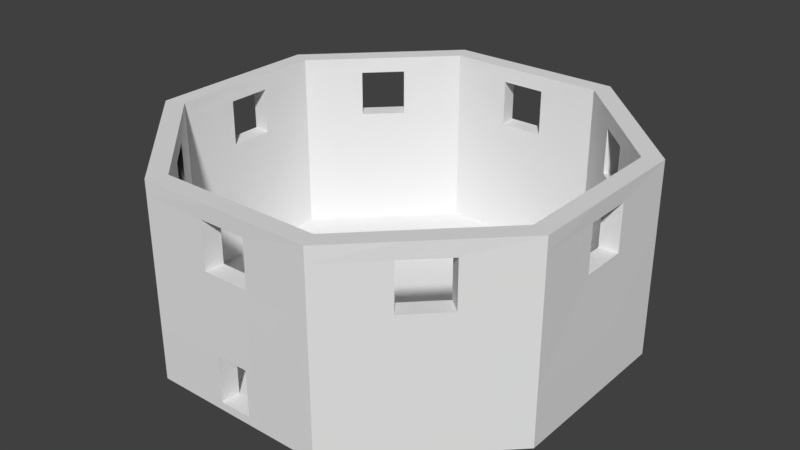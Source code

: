 # Source: WindRoom0.blend  (saved by Blender 2.78.0; exported with 4.5.12 LTS)
import bpy
from mathutils import Matrix  # noqa: F401  (used for matrix-valued properties, if any)

bpy.ops.wm.read_factory_settings(use_empty=True)
scene = bpy.context.scene
scene.name = 'Scene'

# ---- collections
col_collection_1 = bpy.data.collections.new('Collection 1'); scene.collection.children.link(col_collection_1)

# ---- world
world_world = bpy.data.worlds.new('World'); scene.world = world_world
world_world.color = (0.05088, 0.05088, 0.05088)
world_world.use_sun_shadow = False
world_world.sun_shadow_jitter_overblur = 0.0
world_world.cycles.sampling_method = 'MANUAL'

# ---- meshes
me_cylinder = bpy.data.meshes.new('Cylinder')
me_cylinder.from_pydata([(-5.599, 13.52, -0.4906), (-5.599, 13.52, -0.009365), (5.599, 13.52, -0.4906), (5.599, 13.52, -0.009365), (13.52, 5.599, -0.4906), (13.52, 5.599, -0.009365), (13.52, -5.599, -0.4906), (13.52, -5.599, -0.009365), (5.599, -13.52, -0.4906), (5.599, -13.52, -0.009365), (-5.599, -13.52, -0.4906), (-5.599, -13.52, -0.009365), (-13.52, -5.599, -0.4906), (-13.52, -5.599, -0.009365), (-13.52, 5.599, -0.4906), (-13.52, 5.599, -0.009365), (13.52, 1.03, -0.4906), (13.52, -1.03, -0.4906), (13.52, -1.03, -0.009365), (13.52, 1.03, -0.009365), (8.83, 10.29, -0.4906), (10.29, 8.83, -0.4906), (10.29, 8.83, -0.009365), (8.83, 10.29, -0.009365), (-1.03, 13.52, -0.4906), (1.03, 13.52, -0.4906), (1.03, 13.52, -0.009365), (-1.03, 13.52, -0.009365), (-10.29, 8.83, -0.4906), (-8.83, 10.29, -0.4906), (-8.83, 10.29, -0.009365), (-10.29, 8.83, -0.009365), (-13.52, -1.03, -0.4906), (-13.52, 1.03, -0.4906), (-13.52, 1.03, -0.009365), (-13.52, -1.03, -0.009365), (-8.83, -10.29, -0.4906), (-10.29, -8.83, -0.4906), (-10.29, -8.83, -0.009365), (-8.83, -10.29, -0.009365), (1.03, -13.52, -0.4906), (-1.03, -13.52, -0.4906), (-1.03, -13.52, -0.009365), (1.03, -13.52, -0.009365), (10.29, -8.83, -0.4906), (8.83, -10.29, -0.4906), (8.83, -10.29, -0.009365), (10.29, -8.83, -0.009365), (1.126, 14.77, -0.5094), (6.119, 14.77, -0.5094), (-1.126, 14.77, 0.009365), (-6.119, 14.77, 0.009365), (-6.119, 14.77, -0.5094), (6.119, 14.77, 0.009365), (11.24, 9.65, -0.5094), (14.77, 6.119, -0.5094), (9.65, 11.24, 0.009365), (14.77, 6.119, 0.009365), (14.77, -1.126, -0.5094), (14.77, -6.119, -0.5094), (14.77, 1.126, 0.009365), (14.77, -6.119, 0.009365), (9.65, -11.24, -0.5094), (6.119, -14.77, -0.5094), (11.24, -9.65, 0.009365), (6.119, -14.77, 0.009365), (-1.126, -14.77, -0.5094), (-6.119, -14.77, -0.5094), (1.126, -14.77, 0.009365), (-6.119, -14.77, 0.009365), (-11.24, -9.65, -0.5094), (-14.77, -6.119, -0.5094), (-9.65, -11.24, 0.009365), (-14.77, -6.119, 0.009365), (-14.77, 1.126, -0.5094), (-14.77, 6.119, -0.5094), (-14.77, -1.126, 0.009365), (-14.77, 6.119, 0.009365), (-9.65, 11.24, -0.5094), (-11.24, 9.65, 0.009365), (14.77, 1.126, -0.5094), (14.77, -1.126, 0.009365), (9.65, 11.24, -0.5094), (11.24, 9.65, 0.009365), (-1.126, 14.77, -0.5094), (1.126, 14.77, 0.009365), (-11.24, 9.65, -0.5094), (-9.65, 11.24, 0.009365), (-14.77, -1.126, -0.5094), (-14.77, 1.126, 0.009365), (-9.65, -11.24, -0.5094), (-11.24, -9.65, 0.009365), (1.126, -14.77, -0.5094), (-1.126, -14.77, 0.009365), (11.24, -9.65, -0.5094), (9.65, -11.24, 0.009365), (-1.03, 13.52, 2.991), (-5.599, 13.52, 2.991), (-14.77, 1.126, 3.009), (-13.52, 1.03, 2.991), (8.83, 10.29, 2.991), (5.599, 13.52, 2.991), (-14.77, 6.119, 3.009), (-13.52, 5.599, 2.991), (13.52, 1.03, 2.991), (13.52, 5.599, 2.991), (-10.29, 8.83, 2.991), (-11.24, 9.65, 3.009), (10.29, -8.83, 2.991), (13.52, -5.599, 2.991), (1.126, -14.77, 3.009), (1.03, -13.52, 2.991), (5.599, -13.52, 2.991), (-8.83, -10.29, 2.991), (-5.599, -13.52, 2.991), (-13.52, -1.03, 2.991), (-13.52, -5.599, 2.991), (13.52, -1.03, 2.991), (-1.126, -14.77, 3.009), (-1.03, -13.52, 2.991), (10.29, 8.83, 2.991), (-6.119, -14.77, 3.009), (14.77, 6.119, 3.009), (1.03, 13.52, 2.991), (14.77, 1.126, 3.009), (-8.83, 10.29, 2.991), (-10.29, -8.83, 2.991), (-14.77, -6.119, 3.009), (-14.77, -1.126, 3.009), (8.83, -10.29, 2.991), (9.65, 11.24, 3.009), (11.24, 9.65, 3.009), (-1.126, 14.77, 3.009), (-6.119, 14.77, 3.009), (6.119, 14.77, 3.009), (11.24, -9.65, 3.009), (14.77, -6.119, 3.009), (6.119, -14.77, 3.009), (-9.65, -11.24, 3.009), (14.77, -1.126, 3.009), (1.126, 14.77, 3.009), (-9.65, 11.24, 3.009), (-11.24, -9.65, 3.009), (9.65, -11.24, 3.009), (-1.524, 13.48, 7.991), (-5.599, 13.52, 7.991), (-14.74, 1.62, 8.009), (-13.48, 1.524, 7.991), (8.454, 10.61, 7.991), (5.599, 13.52, 7.991), (-14.77, 6.119, 8.009), (-13.52, 5.599, 7.991), (13.48, 1.524, 7.991), (13.52, 5.599, 7.991), (-10.61, 8.454, 7.991), (-11.57, 9.274, 8.009), (10.61, -8.454, 7.991), (13.52, -5.599, 7.991), (1.62, -14.74, 8.009), (1.524, -13.48, 7.991), (5.599, -13.52, 7.991), (-8.454, -10.61, 7.991), (-5.599, -13.52, 7.991), (-13.48, -1.524, 7.991), (-13.52, -5.599, 7.991), (13.48, -1.524, 7.991), (-1.62, -14.74, 8.009), (-1.524, -13.48, 7.991), (10.61, 8.454, 7.991), (-6.119, -14.77, 8.009), (14.77, 6.119, 8.009), (1.524, 13.48, 7.991), (14.74, 1.62, 8.009), (-8.454, 10.61, 7.991), (-10.61, -8.454, 7.991), (-14.77, -6.119, 8.009), (-14.74, -1.62, 8.009), (8.454, -10.61, 7.991), (9.274, 11.57, 8.009), (11.57, 9.274, 8.009), (-1.62, 14.74, 8.009), (-6.119, 14.77, 8.009), (6.119, 14.77, 8.009), (11.57, -9.274, 8.009), (14.77, -6.119, 8.009), (6.119, -14.77, 8.009), (-9.274, -11.57, 8.009), (14.74, -1.62, 8.009), (1.62, 14.74, 8.009), (-9.274, 11.57, 8.009), (-11.57, -9.274, 8.009), (9.274, -11.57, 8.009), (-1.524, 13.48, 10.99), (-5.599, 13.52, 10.99), (-14.74, 1.62, 11.01), (-13.48, 1.524, 10.99), (8.454, 10.61, 10.99), (5.599, 13.52, 10.99), (-14.77, 6.119, 11.01), (-13.52, 5.599, 10.99), (13.48, 1.524, 10.99), (13.52, 5.599, 10.99), (-10.61, 8.454, 10.99), (-11.57, 9.274, 11.01), (10.61, -8.454, 10.99), (13.52, -5.599, 10.99), (1.62, -14.74, 11.01), (1.524, -13.48, 10.99), (5.599, -13.52, 10.99), (-8.454, -10.61, 10.99), (-5.599, -13.52, 10.99), (-13.48, -1.524, 10.99), (-13.52, -5.599, 10.99), (13.48, -1.524, 10.99), (-1.62, -14.74, 11.01), (-1.524, -13.48, 10.99), (10.61, 8.454, 10.99), (-6.119, -14.77, 11.01), (14.77, 6.119, 11.01), (1.524, 13.48, 10.99), (14.74, 1.62, 11.01), (-8.454, 10.61, 10.99), (-10.61, -8.454, 10.99), (-14.77, -6.119, 11.01), (-14.74, -1.62, 11.01), (8.454, -10.61, 10.99), (9.274, 11.57, 11.01), (11.57, 9.274, 11.01), (-1.62, 14.74, 11.01), (-6.119, 14.77, 11.01), (6.119, 14.77, 11.01), (11.57, -9.274, 11.01), (14.77, -6.119, 11.01), (6.119, -14.77, 11.01), (-9.274, -11.57, 11.01), (14.74, -1.62, 11.01), (1.62, 14.74, 11.01), (-9.274, 11.57, 11.01), (-11.57, -9.274, 11.01), (9.274, -11.57, 11.01), (-1.03, 13.52, 11.99), (-5.599, 13.52, 11.99), (-14.77, 1.126, 12.01), (-13.52, 1.03, 11.99), (8.83, 10.29, 11.99), (5.599, 13.52, 11.99), (-14.77, 6.119, 12.01), (-13.52, 5.599, 11.99), (13.52, 1.03, 11.99), (13.52, 5.599, 11.99), (-10.29, 8.83, 11.99), (-11.24, 9.65, 12.01), (10.29, -8.83, 11.99), (13.52, -5.599, 11.99), (1.126, -14.77, 12.01), (1.03, -13.52, 11.99), (5.599, -13.52, 11.99), (-8.83, -10.29, 11.99), (-5.599, -13.52, 11.99), (-13.52, -1.03, 11.99), (-13.52, -5.599, 11.99), (13.52, -1.03, 11.99), (-1.126, -14.77, 12.01), (-1.03, -13.52, 11.99), (10.29, 8.83, 11.99), (-6.119, -14.77, 12.01), (14.77, 6.119, 12.01), (1.03, 13.52, 11.99), (14.77, 1.126, 12.01), (-8.83, 10.29, 11.99), (-10.29, -8.83, 11.99), (-14.77, -6.119, 12.01), (-14.77, -1.126, 12.01), (8.83, -10.29, 11.99), (9.65, 11.24, 12.01), (11.24, 9.65, 12.01), (-1.126, 14.77, 12.01), (-6.119, 14.77, 12.01), (6.119, 14.77, 12.01), (11.24, -9.65, 12.01), (14.77, -6.119, 12.01), (6.119, -14.77, 12.01), (-9.65, -11.24, 12.01), (14.77, -1.126, 12.01), (1.126, 14.77, 12.01), (-9.65, 11.24, 12.01), (-11.24, -9.65, 12.01), (9.65, -11.24, 12.01)], [], [(43, 68, 110, 111), (44, 6, 59, 94), (17, 16, 80, 58), (76, 73, 127, 128), (26, 3, 101, 123), (3, 26, 27, 1, 30, 31, 15, 34, 35, 13, 38, 39, 11, 42, 43, 9, 46, 47, 7, 18, 19, 5, 22, 23), (16, 4, 55, 80), (0, 24, 25, 2, 20, 21, 4, 16, 17, 6, 44, 45, 8, 40, 41, 10, 36, 37, 12, 32, 33, 14, 28, 29), (25, 24, 84, 48), (8, 45, 62, 63), (7, 47, 108, 109), (43, 42, 93, 68), (24, 0, 52, 84), (33, 32, 88, 74), (0, 29, 78, 52), (57, 83, 131, 122), (56, 53, 134, 130), (32, 12, 71, 88), (41, 40, 92, 66), (6, 17, 58, 59), (34, 15, 103, 99), (40, 8, 63, 92), (48, 85, 53, 49), (54, 83, 57, 55), (58, 81, 61, 59), (62, 95, 65, 63), (66, 93, 69, 67), (70, 91, 73, 71), (74, 89, 77, 75), (78, 87, 51, 52), (55, 57, 60, 80), (80, 60, 81, 58), (49, 53, 56, 82), (82, 56, 83, 54), (52, 51, 50, 84), (84, 50, 85, 48), (75, 77, 79, 86), (86, 79, 87, 78), (71, 73, 76, 88), (88, 76, 89, 74), (67, 69, 72, 90), (90, 72, 91, 70), (63, 65, 68, 92), (92, 68, 93, 66), (59, 61, 64, 94), (94, 64, 95, 62), (10, 41, 66, 67), (45, 44, 94, 62), (2, 25, 48, 49), (36, 10, 67, 90), (15, 31, 106, 103), (51, 87, 141, 133), (37, 36, 90, 70), (28, 14, 75, 86), (72, 69, 121, 138), (12, 37, 70, 71), (29, 28, 86, 78), (20, 2, 49, 82), (42, 11, 114, 119), (5, 19, 104, 105), (4, 21, 54, 55), (21, 20, 82, 54), (73, 91, 142, 127), (13, 35, 115, 116), (14, 33, 74, 75), (137, 143, 191, 185), (130, 134, 182, 178), (101, 100, 148, 149), (121, 118, 166, 169), (174, 161, 113, 126), (132, 133, 181, 180), (159, 167, 166, 158), (127, 142, 190, 175), (120, 105, 153, 168), (97, 96, 144, 145), (102, 98, 146, 150), (147, 163, 115, 99), (184, 187, 235, 232), (18, 7, 109, 117), (60, 57, 122, 124), (69, 93, 118, 121), (9, 43, 111, 112), (46, 9, 112, 129), (1, 27, 96, 97), (79, 77, 102, 107), (77, 89, 98, 102), (93, 42, 119, 118), (38, 13, 116, 126), (64, 61, 136, 135), (53, 85, 140, 134), (76, 128, 98, 89), (11, 39, 113, 114), (30, 1, 97, 125), (61, 81, 139, 136), (3, 23, 100, 101), (22, 5, 105, 120), (34, 99, 115, 35), (68, 65, 137, 110), (65, 95, 143, 137), (50, 51, 133, 132), (162, 161, 209, 210), (155, 150, 198, 203), (207, 206, 214, 215), (160, 159, 207, 208), (174, 164, 212, 222), (176, 175, 223, 224), (167, 215, 214, 166), (147, 151, 199, 195), (186, 169, 217, 234), (157, 156, 204, 205), (206, 207, 159, 158), (173, 145, 193, 221), (158, 185, 233, 206), (124, 122, 170, 172), (123, 101, 149, 171), (98, 128, 176, 146), (105, 104, 152, 153), (135, 136, 184, 183), (155, 189, 141, 107), (110, 137, 185, 158), (125, 97, 145, 173), (109, 108, 156, 157), (138, 121, 169, 186), (99, 103, 151, 147), (183, 184, 232, 231), (106, 125, 173, 154), (128, 127, 175, 176), (126, 116, 164, 174), (112, 111, 159, 160), (107, 102, 150, 155), (171, 144, 96, 123), (114, 113, 161, 162), (136, 139, 187, 184), (116, 115, 163, 164), (122, 131, 179, 170), (119, 114, 162, 167), (140, 132, 180, 188), (103, 106, 154, 151), (134, 140, 188, 182), (129, 112, 160, 177), (117, 109, 157, 165), (133, 141, 189, 181), (100, 120, 168, 148), (153, 152, 200, 201), (178, 179, 131, 130), (142, 138, 186, 190), (111, 119, 167, 159), (171, 149, 197, 219), (158, 166, 118, 110), (110, 118, 119, 111), (108, 129, 177, 156), (172, 170, 218, 220), (183, 191, 143, 135), (104, 117, 165, 152), (195, 194, 146, 147), (172, 187, 139, 124), (197, 196, 244, 245), (239, 231, 279, 287), (217, 214, 262, 265), (228, 229, 277, 276), (204, 225, 273, 252), (223, 238, 286, 271), (216, 201, 249, 264), (193, 192, 240, 241), (214, 206, 254, 262), (198, 194, 242, 246), (207, 215, 263, 255), (229, 237, 285, 277), (213, 205, 253, 261), (225, 208, 256, 273), (209, 222, 270, 257), (230, 236, 284, 278), (199, 202, 250, 247), (215, 210, 258, 263), (238, 234, 282, 286), (218, 227, 275, 266), (212, 211, 259, 260), (211, 195, 243, 259), (232, 235, 283, 280), (210, 209, 257, 258), (164, 163, 211, 212), (170, 179, 227, 218), (167, 162, 210, 215), (224, 211, 163, 176), (151, 154, 202, 199), (194, 195, 211, 224), (182, 188, 236, 230), (177, 160, 208, 225), (165, 157, 205, 213), (146, 176, 163, 147), (181, 189, 237, 229), (150, 146, 194, 198), (145, 144, 192, 193), (202, 203, 237, 221), (168, 153, 201, 216), (175, 190, 238, 223), (180, 181, 229, 228), (154, 173, 189, 155), (203, 202, 154, 155), (169, 166, 214, 217), (149, 148, 196, 197), (178, 182, 230, 226), (173, 221, 237, 189), (185, 191, 239, 233), (286, 282, 257, 270), (242, 272, 259, 243), (261, 253, 280, 283), (267, 245, 278, 284), (253, 252, 279, 280), (243, 247, 246, 242), (247, 250, 251, 246), (263, 258, 265, 262), (249, 248, 268, 266), (260, 259, 272, 271), (256, 255, 254, 281), (273, 256, 281, 287), (241, 240, 276, 277), (270, 260, 271, 286), (258, 257, 282, 265), (269, 241, 277, 285), (245, 244, 274, 278), (264, 249, 266, 275), (250, 269, 285, 251), (284, 276, 240, 267), (244, 264, 275, 274), (255, 263, 262, 254), (252, 273, 287, 279), (248, 261, 283, 268), (226, 230, 278, 274), (196, 216, 264, 244), (233, 239, 287, 281), (200, 213, 261, 248), (220, 218, 266, 268), (227, 226, 274, 275), (219, 197, 245, 267), (235, 220, 268, 283), (201, 200, 248, 249), (231, 232, 280, 279), (236, 228, 276, 284), (206, 233, 281, 254), (192, 219, 267, 240), (221, 193, 241, 269), (205, 204, 252, 253), (234, 217, 265, 282), (202, 221, 269, 250), (195, 199, 247, 243), (224, 223, 271, 272), (237, 203, 251, 285), (222, 212, 260, 270), (208, 207, 255, 256), (203, 198, 246, 251), (194, 224, 272, 242), (177, 225, 239, 191), (156, 183, 231, 204), (204, 231, 239, 225), (156, 177, 191, 183), (152, 165, 187, 172), (200, 220, 235, 213), (235, 187, 165, 213), (152, 172, 220, 200), (188, 180, 144, 171), (236, 219, 192, 228), (171, 219, 236, 188), (180, 228, 192, 144), (227, 179, 168, 216), (178, 226, 196, 148), (196, 226, 227, 216), (148, 168, 179, 178), (30, 125, 106, 31), (79, 107, 141, 87), (91, 72, 138, 142), (38, 126, 113, 39), (46, 129, 108, 47), (64, 135, 143, 95), (18, 117, 104, 19), (60, 124, 139, 81), (22, 120, 100, 23), (56, 130, 131, 83), (26, 123, 96, 27), (50, 132, 140, 85)])
_uv = me_cylinder.uv_layers.new(name='UVMap')
_uv.uv.foreach_set('vector', [0.0, 0.0, 1.0, 0.0, 1.0, 1.0, 0.0, 1.0, 0.0, 0.0, 1.0, 0.0, 1.0, 1.0, 0.0, 1.0, 0.0, 0.0, 1.0, 0.0, 1.0, 1.0, 0.0, 1.0, 0.0, 0.0, 1.0, 0.0, 1.0, 1.0, 0.0, 1.0, 0.0, 0.0, 1.0, 0.0, 1.0, 1.0, 0.0, 1.0, 0.5, 1.0, 0.6294, 0.983, 0.75, 0.933, 0.8536, 0.8536, 0.933, 0.75, 0.983, 0.6294, 1.0, 0.5, 0.983, 0.3706, 0.933, 0.25, 0.8536, 0.1464, 0.75, 0.06699, 0.6294, 0.01704, 0.5, 0.0, 0.3706, 0.01704, 0.25, 0.06699, 0.1464, 0.1464, 0.06699, 0.25, 0.01704, 0.3706, 0.0, 0.5, 0.01704, 0.6294, 0.06699, 0.75, 0.1464, 0.8536, 0.25, 0.933, 0.3706, 0.983, 0.0, 0.0, 1.0, 0.0, 1.0, 1.0, 0.0, 1.0, 0.5, 1.0, 0.6294, 0.983, 0.75, 0.933, 0.8536, 0.8536, 0.933, 0.75, 0.983, 0.6294, 1.0, 0.5, 0.983, 0.3706, 0.933, 0.25, 0.8536, 0.1464, 0.75, 0.06699, 0.6294, 0.01704, 0.5, 0.0, 0.3706, 0.01704, 0.25, 0.06699, 0.1464, 0.1464, 0.06699, 0.25, 0.01704, 0.3706, 0.0, 0.5, 0.01704, 0.6294, 0.06699, 0.75, 0.1464, 0.8536, 0.25, 0.933, 0.3706, 0.983, 0.0, 0.0, 1.0, 0.0, 1.0, 1.0, 0.0, 1.0, 0.0, 0.0, 1.0, 0.0, 1.0, 1.0, 0.0, 1.0, 0.0, 0.0, 1.0, 0.0, 1.0, 1.0, 0.0, 1.0, 0.0, 0.0, 1.0, 0.0, 1.0, 1.0, 0.0, 1.0, 0.0, 0.0, 1.0, 0.0, 1.0, 1.0, 0.0, 1.0, 0.0, 0.0, 1.0, 0.0, 1.0, 1.0, 0.0, 1.0, 0.0, 0.0, 1.0, 0.0, 1.0, 1.0, 0.0, 1.0, 0.0, 0.0, 1.0, 0.0, 1.0, 1.0, 0.0, 1.0, 0.0, 0.0, 1.0, 0.0, 1.0, 1.0, 0.0, 1.0, 0.0, 0.0, 1.0, 0.0, 1.0, 1.0, 0.0, 1.0, 0.0, 0.0, 1.0, 0.0, 1.0, 1.0, 0.0, 1.0, 0.0, 0.0, 1.0, 0.0, 1.0, 1.0, 0.0, 1.0, 0.0, 0.0, 1.0, 0.0, 1.0, 1.0, 0.0, 1.0, 0.0, 0.0, 1.0, 0.0, 1.0, 1.0, 0.0, 1.0, 0.0, 0.0, 1.0, 0.0, 1.0, 1.0, 0.0, 1.0, 0.0, 0.0, 1.0, 0.0, 1.0, 1.0, 0.0, 1.0, 0.0, 0.0, 1.0, 0.0, 1.0, 1.0, 0.0, 1.0, 0.0, 0.0, 1.0, 0.0, 1.0, 1.0, 0.0, 1.0, 0.0, 0.0, 1.0, 0.0, 1.0, 1.0, 0.0, 1.0, 0.0, 0.0, 1.0, 0.0, 1.0, 1.0, 0.0, 1.0, 0.0, 0.0, 1.0, 0.0, 1.0, 1.0, 0.0, 1.0, 0.0, 0.0, 1.0, 0.0, 1.0, 1.0, 0.0, 1.0, 0.0, 0.0, 1.0, 0.0, 1.0, 1.0, 0.0, 1.0, 0.0, 0.0, 1.0, 0.0, 1.0, 1.0, 0.0, 1.0, 0.0, 0.0, 1.0, 0.0, 1.0, 1.0, 0.0, 1.0, 0.0, 0.0, 1.0, 0.0, 1.0, 1.0, 0.0, 1.0, 0.0, 0.0, 1.0, 0.0, 1.0, 1.0, 0.0, 1.0, 0.0, 0.0, 1.0, 0.0, 1.0, 1.0, 0.0, 1.0, 0.0, 0.0, 1.0, 0.0, 1.0, 1.0, 0.0, 1.0, 0.0, 0.0, 1.0, 0.0, 1.0, 1.0, 0.0, 1.0, 0.0, 0.0, 1.0, 0.0, 1.0, 1.0, 0.0, 1.0, 0.0, 0.0, 1.0, 0.0, 1.0, 1.0, 0.0, 1.0, 0.0, 0.0, 1.0, 0.0, 1.0, 1.0, 0.0, 1.0, 0.0, 0.0, 1.0, 0.0, 1.0, 1.0, 0.0, 1.0, 0.0, 0.0, 1.0, 0.0, 1.0, 1.0, 0.0, 1.0, 0.0, 0.0, 1.0, 0.0, 1.0, 1.0, 0.0, 1.0, 0.0, 0.0, 1.0, 0.0, 1.0, 1.0, 0.0, 1.0, 0.0, 0.0, 1.0, 0.0, 1.0, 1.0, 0.0, 1.0, 0.0, 0.0, 1.0, 0.0, 1.0, 1.0, 0.0, 1.0, 0.0, 0.0, 1.0, 0.0, 1.0, 1.0, 0.0, 1.0, 0.0, 0.0, 1.0, 0.0, 1.0, 1.0, 0.0, 1.0, 0.0, 0.0, 1.0, 0.0, 1.0, 1.0, 0.0, 1.0, 0.0, 0.0, 1.0, 0.0, 1.0, 1.0, 0.0, 1.0, 0.0, 0.0, 1.0, 0.0, 1.0, 1.0, 0.0, 1.0, 0.0, 0.0, 1.0, 0.0, 1.0, 1.0, 0.0, 1.0, 0.0, 0.0, 1.0, 0.0, 1.0, 1.0, 0.0, 1.0, 0.0, 0.0, 1.0, 0.0, 1.0, 1.0, 0.0, 1.0, 0.0, 0.0, 1.0, 0.0, 1.0, 1.0, 0.0, 1.0, 0.0, 0.0, 1.0, 0.0, 1.0, 1.0, 0.0, 1.0, 0.0, 0.0, 1.0, 0.0, 1.0, 1.0, 0.0, 1.0, 0.0, 0.0, 1.0, 0.0, 1.0, 1.0, 0.0, 1.0, 0.0, 0.0, 1.0, 0.0, 1.0, 1.0, 0.0, 1.0, 0.0, 0.0, 1.0, 0.0, 1.0, 1.0, 0.0, 1.0, 0.0, 0.0, 1.0, 0.0, 1.0, 1.0, 0.0, 1.0, 0.0, 0.0, 1.0, 0.0, 1.0, 1.0, 0.0, 1.0, 0.0, 0.0, 1.0, 0.0, 1.0, 1.0, 0.0, 1.0, 0.0, 0.0, 1.0, 0.0, 1.0, 1.0, 0.0, 1.0, 0.0, 0.0, 1.0, 0.0, 1.0, 1.0, 0.0, 1.0, 0.0, 0.0, 1.0, 0.0, 1.0, 1.0, 0.0, 1.0, 0.0, 0.0, 1.0, 0.0, 1.0, 1.0, 0.0, 1.0, 0.0, 0.0, 1.0, 0.0, 1.0, 1.0, 0.0, 1.0, 0.0, 0.0, 1.0, 0.0, 1.0, 1.0, 0.0, 1.0, 0.0, 0.0, 1.0, 0.0, 1.0, 1.0, 0.0, 1.0, 1.0, 0.0, 0.0, 0.0, 1.0, 0.0, 0.0, 0.0, 0.0, 0.0, 1.0, 0.0, 1.0, 1.0, 0.0, 1.0, 0.0, 0.0, 1.0, 0.0, 1.0, 1.0, 0.0, 1.0, 0.0, 0.0, 1.0, 0.0, 1.0, 1.0, 0.0, 1.0, 0.0, 0.0, 1.0, 0.0, 1.0, 1.0, 0.0, 1.0, 0.0, 0.0, 1.0, 0.0, 1.0, 1.0, 0.0, 1.0, 0.0, 0.0, 1.0, 0.0, 1.0, 1.0, 0.0, 1.0, 0.0, 0.0, 1.0, 0.0, 1.0, 1.0, 0.0, 1.0, 0.0, 0.0, 1.0, 0.0, 1.0, 1.0, 0.0, 1.0, 0.0, 0.0, 1.0, 0.0, 1.0, 1.0, 0.0, 1.0, 0.0, 0.0, 1.0, 0.0, 1.0, 1.0, 0.0, 1.0, 0.0, 0.0, 1.0, 0.0, 1.0, 1.0, 0.0, 1.0, 0.0, 0.0, 1.0, 0.0, 1.0, 1.0, 0.0, 1.0, 0.0, 0.0, 1.0, 0.0, 1.0, 1.0, 0.0, 1.0, 0.0, 0.0, 1.0, 0.0, 1.0, 1.0, 0.0, 1.0, 0.0, 0.0, 1.0, 0.0, 1.0, 1.0, 0.0, 1.0, 0.0, 0.0, 1.0, 0.0, 1.0, 1.0, 0.0, 1.0, 0.0, 0.0, 1.0, 0.0, 1.0, 1.0, 0.0, 1.0, 0.0, 0.0, 1.0, 0.0, 1.0, 1.0, 0.0, 1.0, 0.0, 0.0, 0.0, 1.0, 0.0, 0.0, 1.0, 0.0, 0.0, 0.0, 1.0, 0.0, 1.0, 1.0, 0.0, 1.0, 0.0, 0.0, 1.0, 0.0, 1.0, 1.0, 0.0, 1.0, 0.0, 0.0, 1.0, 0.0, 1.0, 1.0, 0.0, 1.0, 0.0, 0.0, 1.0, 0.0, 1.0, 1.0, 0.0, 1.0, 0.0, 0.0, 1.0, 0.0, 1.0, 1.0, 0.0, 1.0, 0.0, 0.0, 0.0, 1.0, 1.0, 1.0, 1.0, 0.0, 0.0, 0.0, 1.0, 0.0, 1.0, 1.0, 0.0, 1.0, 0.0, 0.0, 1.0, 0.0, 1.0, 1.0, 0.0, 1.0, 0.0, 0.0, 1.0, 0.0, 1.0, 1.0, 0.0, 1.0, 0.0, 0.0, 1.0, 0.0, 1.0, 1.0, 0.0, 1.0, 0.0, 0.0, 1.0, 0.0, 1.0, 1.0, 0.0, 1.0, 1.0, 1.0, 0.0, 1.0, 0.0, 1.0, 0.0, 1.0, 0.0, 0.0, 1.0, 0.0, 1.0, 1.0, 0.0, 1.0, 0.0, 0.0, 1.0, 0.0, 1.0, 1.0, 0.0, 1.0, 0.0, 0.0, 1.0, 0.0, 1.0, 1.0, 0.0, 1.0, 0.0, 0.0, 0.0, 1.0, 1.0, 1.0, 1.0, 0.0, 0.0, 0.0, 1.0, 0.0, 1.0, 1.0, 0.0, 1.0, 0.0, 0.0, 1.0, 0.0, 1.0, 1.0, 0.0, 1.0, 0.0, 0.0, 1.0, 0.0, 1.0, 1.0, 0.0, 1.0, 0.0, 1.0, 1.0, 1.0, 1.0, 0.0, 0.0, 0.0, 0.0, 0.0, 1.0, 0.0, 1.0, 1.0, 0.0, 1.0, 0.0, 0.0, 1.0, 0.0, 1.0, 1.0, 0.0, 1.0, 0.0, 0.0, 1.0, 0.0, 1.0, 1.0, 0.0, 1.0, 0.0, 0.0, 1.0, 0.0, 1.0, 1.0, 0.0, 1.0, 0.0, 0.0, 1.0, 0.0, 1.0, 1.0, 0.0, 1.0, 0.0, 0.0, 1.0, 0.0, 1.0, 1.0, 0.0, 1.0, 0.0, 0.0, 1.0, 0.0, 1.0, 1.0, 0.0, 1.0, 0.0, 0.0, 1.0, 0.0, 1.0, 1.0, 0.0, 1.0, 0.0, 0.0, 1.0, 0.0, 1.0, 1.0, 0.0, 1.0, 0.0, 0.0, 1.0, 0.0, 1.0, 1.0, 0.0, 1.0, 0.0, 0.0, 1.0, 0.0, 1.0, 1.0, 0.0, 1.0, 0.0, 0.0, 1.0, 0.0, 1.0, 1.0, 0.0, 1.0, 0.0, 0.0, 1.0, 0.0, 1.0, 1.0, 0.0, 1.0, 0.0, 0.0, 1.0, 0.0, 1.0, 1.0, 0.0, 1.0, 0.0, 0.0, 1.0, 0.0, 1.0, 1.0, 0.0, 1.0, 0.0, 0.0, 1.0, 0.0, 1.0, 1.0, 0.0, 1.0, 0.0, 0.0, 1.0, 0.0, 1.0, 1.0, 0.0, 1.0, 0.0, 0.0, 1.0, 0.0, 1.0, 1.0, 0.0, 1.0, 0.0, 0.0, 1.0, 0.0, 1.0, 1.0, 0.0, 1.0, 0.0, 0.0, 1.0, 0.0, 1.0, 1.0, 0.0, 1.0, 0.0, 0.0, 1.0, 0.0, 1.0, 1.0, 0.0, 1.0, 0.0, 0.0, 1.0, 0.0, 1.0, 1.0, 0.0, 1.0, 0.0, 0.0, 1.0, 0.0, 1.0, 1.0, 0.0, 1.0, 0.0, 0.0, 1.0, 0.0, 1.0, 1.0, 0.0, 1.0, 0.0, 0.0, 1.0, 0.0, 1.0, 1.0, 0.0, 1.0, 0.0, 0.0, 1.0, 0.0, 1.0, 1.0, 0.0, 1.0, 0.0, 0.0, 1.0, 0.0, 1.0, 1.0, 0.0, 1.0, 0.0, 0.0, 1.0, 0.0, 1.0, 1.0, 0.0, 1.0, 0.0, 0.0, 1.0, 0.0, 1.0, 1.0, 0.0, 1.0, 0.0, 0.0, 1.0, 0.0, 1.0, 1.0, 0.0, 1.0, 0.0, 0.0, 1.0, 0.0, 1.0, 1.0, 0.0, 1.0, 0.0, 0.0, 1.0, 0.0, 1.0, 1.0, 0.0, 1.0, 0.0, 0.0, 1.0, 0.0, 1.0, 1.0, 0.0, 1.0, 0.0, 0.0, 1.0, 0.0, 1.0, 1.0, 0.0, 1.0, 0.0, 0.0, 1.0, 0.0, 1.0, 1.0, 0.0, 1.0, 0.0, 0.0, 1.0, 0.0, 1.0, 1.0, 0.0, 1.0, 0.0, 0.0, 1.0, 0.0, 1.0, 1.0, 0.0, 1.0, 0.0, 0.0, 1.0, 0.0, 1.0, 1.0, 0.0, 1.0, 0.0, 0.0, 1.0, 0.0, 1.0, 1.0, 0.0, 1.0, 0.0, 0.0, 1.0, 0.0, 1.0, 1.0, 0.0, 1.0, 0.0, 0.0, 1.0, 0.0, 1.0, 1.0, 0.0, 1.0, 0.0, 0.0, 1.0, 0.0, 1.0, 1.0, 0.0, 1.0, 0.0, 0.0, 1.0, 0.0, 1.0, 1.0, 0.0, 1.0, 1.0, 1.0, 0.0, 1.0, 1.0, 0.0, 0.0, 0.0, 0.0, 0.0, 1.0, 0.0, 1.0, 1.0, 0.0, 1.0, 0.0, 1.0, 1.0, 1.0, 1.0, 1.0, 0.0, 1.0, 0.0, 1.0, 1.0, 1.0, 1.0, 1.0, 0.0, 1.0, 0.0, 1.0, 1.0, 1.0, 1.0, 1.0, 0.0, 1.0, 0.0, 1.0, 1.0, 1.0, 1.0, 1.0, 0.0, 1.0, 0.0, 1.0, 1.0, 1.0, 1.0, 1.0, 0.0, 1.0, 0.0, 1.0, 1.0, 1.0, 1.0, 1.0, 0.0, 1.0, 0.0, 1.0, 1.0, 1.0, 1.0, 1.0, 0.0, 1.0, 0.0, 1.0, 1.0, 1.0, 1.0, 1.0, 0.0, 1.0, 0.0, 1.0, 1.0, 1.0, 1.0, 1.0, 0.0, 1.0, 0.0, 1.0, 1.0, 1.0, 1.0, 1.0, 0.0, 1.0, 0.0, 1.0, 1.0, 1.0, 1.0, 1.0, 0.0, 1.0, 0.0, 1.0, 1.0, 1.0, 1.0, 1.0, 0.0, 1.0, 0.0, 1.0, 1.0, 1.0, 1.0, 1.0, 0.0, 1.0, 0.0, 1.0, 1.0, 1.0, 1.0, 1.0, 0.0, 1.0, 0.0, 1.0, 1.0, 1.0, 1.0, 1.0, 0.0, 1.0, 0.0, 1.0, 1.0, 1.0, 1.0, 1.0, 0.0, 1.0, 0.0, 1.0, 1.0, 1.0, 1.0, 1.0, 0.0, 1.0, 0.0, 1.0, 1.0, 1.0, 1.0, 1.0, 0.0, 1.0, 0.0, 1.0, 1.0, 1.0, 1.0, 1.0, 0.0, 1.0, 0.0, 1.0, 1.0, 1.0, 1.0, 1.0, 0.0, 1.0, 0.0, 1.0, 1.0, 1.0, 1.0, 1.0, 0.0, 1.0, 0.0, 1.0, 1.0, 1.0, 1.0, 1.0, 0.0, 1.0, 0.0, 1.0, 1.0, 1.0, 1.0, 1.0, 0.0, 1.0, 0.0, 1.0, 1.0, 1.0, 1.0, 1.0, 0.0, 1.0, 0.0, 0.0, 1.0, 0.0, 1.0, 1.0, 0.0, 1.0, 0.0, 0.0, 1.0, 0.0, 1.0, 1.0, 0.0, 1.0, 0.0, 0.0, 1.0, 0.0, 1.0, 1.0, 0.0, 1.0, 1.0, 1.0, 0.0, 1.0, 1.0, 0.0, 1.0, 1.0, 0.0, 0.0, 1.0, 0.0, 1.0, 1.0, 0.0, 1.0, 0.0, 1.0, 1.0, 1.0, 0.0, 1.0, 1.0, 1.0, 0.0, 0.0, 1.0, 0.0, 1.0, 1.0, 0.0, 1.0, 0.0, 0.0, 1.0, 0.0, 1.0, 1.0, 0.0, 1.0, 0.0, 0.0, 1.0, 0.0, 1.0, 1.0, 0.0, 1.0, 0.0, 1.0, 1.0, 1.0, 1.0, 0.0, 0.0, 0.0, 0.0, 0.0, 1.0, 0.0, 1.0, 1.0, 0.0, 1.0, 0.0, 0.0, 1.0, 0.0, 1.0, 1.0, 0.0, 1.0, 0.0, 0.0, 1.0, 0.0, 1.0, 1.0, 0.0, 1.0, 1.0, 1.0, 0.0, 1.0, 0.0, 1.0, 0.0, 1.0, 0.0, 0.0, 1.0, 0.0, 1.0, 1.0, 0.0, 1.0, 0.0, 0.0, 1.0, 0.0, 1.0, 1.0, 0.0, 1.0, 0.0, 0.0, 1.0, 0.0, 1.0, 1.0, 0.0, 1.0, 1.0, 0.0, 0.0, 0.0, 1.0, 0.0, 0.0, 0.0, 0.0, 1.0, 1.0, 1.0, 1.0, 0.0, 0.0, 0.0, 0.0, 0.0, 1.0, 0.0, 1.0, 1.0, 0.0, 1.0, 0.0, 0.0, 1.0, 0.0, 1.0, 1.0, 0.0, 1.0, 0.0, 0.0, 1.0, 0.0, 1.0, 1.0, 0.0, 1.0, 0.0, 0.0, 0.0, 1.0, 1.0, 1.0, 1.0, 0.0, 0.0, 0.0, 1.0, 0.0, 1.0, 1.0, 0.0, 1.0, 0.0, 0.0, 1.0, 0.0, 1.0, 1.0, 0.0, 1.0, 0.0, 0.0, 1.0, 0.0, 1.0, 1.0, 0.0, 1.0, 0.0, 0.0, 1.0, 0.0, 1.0, 1.0, 0.0, 1.0, 0.0, 0.0, 1.0, 0.0, 1.0, 1.0, 0.0, 1.0, 0.0, 0.0, 1.0, 0.0, 1.0, 1.0, 0.0, 1.0, 0.0, 0.0, 1.0, 0.0, 1.0, 1.0, 0.0, 1.0, 0.0, 0.0, 1.0, 0.0, 1.0, 1.0, 0.0, 1.0, 0.0, 0.0, 1.0, 0.0, 1.0, 1.0, 0.0, 1.0, 0.0, 0.0, 1.0, 0.0, 1.0, 1.0, 0.0, 1.0, 0.0, 0.0, 1.0, 0.0, 1.0, 1.0, 0.0, 1.0, 0.0, 0.0, 1.0, 0.0, 1.0, 1.0, 0.0, 1.0, 0.0, 0.0, 1.0, 0.0, 1.0, 1.0, 0.0, 1.0, 0.0, 0.0, 1.0, 0.0, 1.0, 1.0, 0.0, 1.0, 0.0, 0.0, 1.0, 0.0, 1.0, 1.0, 0.0, 1.0, 0.0, 0.0, 1.0, 0.0, 1.0, 1.0, 0.0, 1.0, 0.0, 0.0, 1.0, 0.0, 1.0, 1.0, 0.0, 1.0, 0.0, 0.0, 1.0, 0.0, 1.0, 1.0, 0.0, 1.0, 0.0, 0.0, 1.0, 0.0, 1.0, 1.0, 0.0, 1.0, 0.0, 0.0, 1.0, 0.0, 1.0, 1.0, 0.0, 1.0, 0.0, 0.0, 1.0, 0.0, 1.0, 1.0, 0.0, 1.0, 0.0, 0.0, 1.0, 0.0, 1.0, 1.0, 0.0, 1.0, 0.0, 0.0, 1.0, 0.0, 1.0, 1.0, 0.0, 1.0, 0.0, 0.0, 1.0, 0.0, 1.0, 1.0, 0.0, 1.0, 0.0, 0.0, 1.0, 0.0, 1.0, 1.0, 0.0, 1.0, 0.0, 1.0, 1.0, 1.0, 1.0, 1.0, 0.0, 1.0, 0.0, 1.0, 1.0, 1.0, 1.0, 1.0, 0.0, 1.0, 0.0, 1.0, 1.0, 1.0, 1.0, 1.0, 0.0, 1.0, 0.0, 1.0, 1.0, 1.0, 1.0, 1.0, 0.0, 1.0, 0.0, 1.0, 1.0, 1.0, 1.0, 1.0, 0.0, 1.0, 0.0, 1.0, 1.0, 1.0, 1.0, 1.0, 0.0, 1.0, 0.0, 1.0, 1.0, 1.0, 1.0, 1.0, 0.0, 1.0, 0.0, 1.0, 1.0, 1.0, 1.0, 1.0, 0.0, 1.0, 0.0, 1.0, 1.0, 1.0, 1.0, 1.0, 0.0, 1.0, 0.0, 1.0, 1.0, 1.0, 1.0, 1.0, 0.0, 1.0, 0.0, 1.0, 1.0, 1.0, 1.0, 1.0, 0.0, 1.0, 0.0, 1.0, 1.0, 1.0, 1.0, 1.0, 0.0, 1.0, 0.0, 1.0, 1.0, 1.0, 1.0, 1.0, 0.0, 1.0, 0.0, 1.0, 1.0, 1.0, 1.0, 1.0, 0.0, 1.0, 0.0, 1.0, 1.0, 1.0, 1.0, 1.0, 0.0, 1.0, 0.0, 1.0, 1.0, 1.0, 1.0, 1.0, 0.0, 1.0, 0.0, 1.0, 1.0, 1.0, 1.0, 1.0, 0.0, 1.0, 0.0, 1.0, 1.0, 1.0, 1.0, 1.0, 0.0, 1.0, 0.0, 1.0, 1.0, 1.0, 1.0, 1.0, 0.0, 1.0, 0.0, 1.0, 1.0, 1.0, 1.0, 1.0, 0.0, 1.0, 0.0, 1.0, 1.0, 1.0, 1.0, 1.0, 0.0, 1.0, 0.0, 1.0, 1.0, 1.0, 1.0, 1.0, 0.0, 1.0, 0.0, 1.0, 1.0, 1.0, 1.0, 1.0, 0.0, 1.0, 0.0, 1.0, 1.0, 1.0, 1.0, 1.0, 0.0, 1.0, 0.0, 0.0, 0.0, 1.0, 1.0, 1.0, 1.0, 0.0, 1.0, 0.0, 0.0, 0.0, 0.0, 1.0, 1.0, 1.0, 1.0, 1.0, 0.0, 1.0, 0.0, 1.0, 0.0, 1.0, 1.0, 0.0, 0.0, 0.0, 1.0, 0.0, 0.0, 0.0, 0.0, 1.0, 1.0, 1.0, 1.0, 0.0, 0.0, 0.0, 0.0, 1.0, 1.0, 1.0, 0.0, 1.0, 1.0, 1.0, 0.0, 1.0, 1.0, 0.0, 0.0, 0.0, 1.0, 1.0, 0.0, 1.0, 0.0, 0.0, 0.0, 1.0, 0.0, 1.0, 0.0, 1.0, 1.0, 1.0, 1.0, 0.0, 0.0, 0.0, 0.0, 1.0, 1.0, 1.0, 0.0, 1.0, 1.0, 1.0, 0.0, 0.0, 1.0, 1.0, 1.0, 1.0, 0.0, 1.0, 1.0, 1.0, 1.0, 1.0, 1.0, 1.0, 1.0, 0.0, 1.0, 1.0, 1.0, 0.0, 0.0, 0.0, 0.0, 1.0, 0.0, 0.0, 0.0, 1.0, 1.0, 1.0, 1.0, 0.0, 1.0, 1.0, 0.0, 1.0, 0.0, 1.0, 0.0, 1.0, 1.0, 0.0, 0.0, 0.0, 1.0, 0.0, 0.0, 0.0, 0.0, 0.0, 0.0, 1.0, 0.0, 0.0, 1.0, 0.0, 0.0, 0.0, 0.0, 1.0, 1.0, 1.0, 1.0, 0.0, 1.0, 0.0, 0.0, 0.0, 1.0, 0.0, 1.0, 1.0, 0.0, 0.0, 0.0, 1.0, 1.0, 1.0, 1.0, 0.0, 0.0, 0.0, 0.0, 1.0, 0.0, 0.0, 1.0, 0.0, 0.0, 0.0, 0.0, 1.0, 1.0, 1.0, 1.0, 0.0, 0.0, 0.0, 0.0, 1.0, 0.0, 0.0, 1.0, 0.0, 0.0, 0.0, 0.0, 1.0, 1.0, 1.0, 1.0, 0.0, 0.0, 0.0, 0.0, 1.0, 0.0, 0.0, 1.0, 0.0, 0.0, 0.0, 0.0, 1.0, 1.0, 1.0, 1.0, 0.0, 0.0, 0.0, 0.0, 1.0, 1.0, 1.0, 1.0, 0.0, 0.0, 0.0, 0.0, 1.0, 0.0, 0.0, 1.0, 0.0])
me_cylinder.use_remesh_preserve_volume = False
me_cylinder.use_remesh_preserve_attributes = False
me_cylinder.use_mirror_vertex_groups = False
me_cylinder.update()

# ---- objects
ob_alt_room = bpy.data.objects.new('Alt Room', me_cylinder)

# ---- transforms, parenting, visibility, modifiers, constraints
ob_alt_room.location = (0.0, 0.0, 0.0)
ob_alt_room.scale = (0.9381, 0.9381, 1.0)
ob_alt_room.lineart.crease_threshold = 0.0

# ---- collection membership
col_collection_1.objects.link(ob_alt_room)

# ---- scene / render settings (as saved in the file)
scene.frame_start = 1; scene.frame_end = 250; scene.frame_set(1)
scene.render.engine = 'BLENDER_EEVEE_NEXT'
scene.render.resolution_percentage = 50
scene.render.dither_intensity = 0.0
scene.cycles.use_denoising = False
scene.cycles.samples = 128
scene.cycles.sampling_pattern = 'TABULATED_SOBOL'
scene.cycles.light_sampling_threshold = 0.0
scene.cycles.use_adaptive_sampling = False
scene.cycles.use_light_tree = False
scene.cycles.blur_glossy = 0.0
scene.cycles.sample_clamp_indirect = 0.0
scene.view_settings.view_transform = 'Standard'
bpy.context.view_layer.update()

# ---- added for rendering (the .blend has no active camera and no usable light): camera, sun
cam_auto = bpy.data.cameras.new('AutoCamera')
cam_auto.lens = 50.0
cam_auto.sensor_width = 36.0
cam_auto.clip_end = 1000.0
ob_auto_camera = bpy.data.objects.new('AutoCamera', cam_auto)
scene.collection.objects.link(ob_auto_camera)
ob_auto_camera.location = (38.0707, -45.6848, 36.2065)
ob_auto_camera.rotation_euler = (1.09748, -7.21219e-08, 0.694738)
scene.camera = ob_auto_camera
light_auto_sun = bpy.data.lights.new('AutoSun', 'SUN')
light_auto_sun.energy = 3.0
light_auto_sun.angle = 0.0523599
ob_auto_sun = bpy.data.objects.new('AutoSun', light_auto_sun)
scene.collection.objects.link(ob_auto_sun)
ob_auto_sun.rotation_euler = (0.872665, 0.174533, 0.523599)
bpy.context.view_layer.update()
